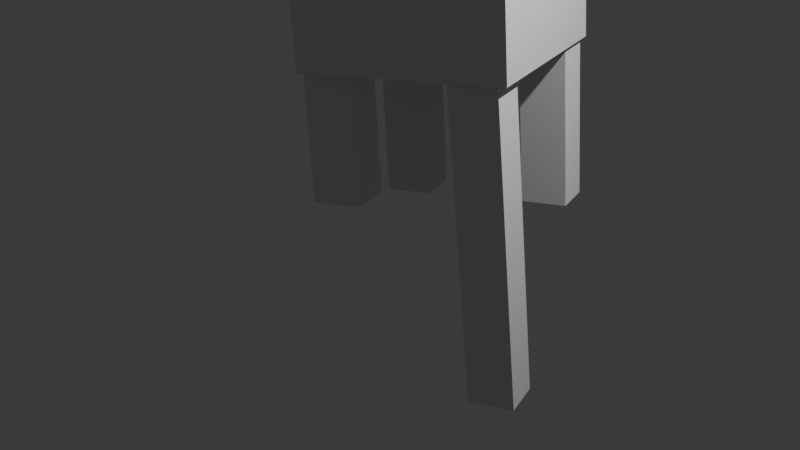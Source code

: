 # Source: gedreht2.blend  (saved by Blender 4.4.32; exported with 4.5.12 LTS)
import bpy
from mathutils import Matrix  # noqa: F401  (used for matrix-valued properties, if any)

bpy.ops.wm.read_factory_settings(use_empty=True)
scene = bpy.context.scene
scene.name = 'Scene'

# ---- collections
col_collection = bpy.data.collections.new('Collection'); scene.collection.children.link(col_collection)

# ---- materials (node trees are filled in below, after node groups)
mat_material = bpy.data.materials.new('Material')
mat_material.alpha_threshold = 0.0
mat_material.roughness = 0.5
mat_material.line_color = (0.0, 0.0, 0.0, 1.0)

# ---- material node trees
mat_material.use_nodes = True; mat_material.node_tree.nodes.clear()
_N = mat_material.node_tree.nodes; _L = mat_material.node_tree.links
n0 = _N.new('ShaderNodeOutputMaterial'); n0.name = 'Material Output'; n0.location = (300, 300)
n1 = _N.new('ShaderNodeBsdfPrincipled'); n1.name = 'Principled BSDF'; n1.location = (10, 300)
n1.inputs[3].default_value = 1.45
_L.new(n1.outputs[0], n0.inputs[0])
n0.is_active_output = True

# ---- world
world_world = bpy.data.worlds.new('World'); scene.world = world_world
world_world.use_nodes = True; world_world.node_tree.nodes.clear()
_N = world_world.node_tree.nodes; _L = world_world.node_tree.links
n0 = _N.new('ShaderNodeOutputWorld'); n0.name = 'World Output'; n0.location = (300, 300)
n1 = _N.new('ShaderNodeBackground'); n1.name = 'Background'; n1.location = (10, 300)
n1.inputs[0].default_value = (0.05088, 0.05088, 0.05088, 1.0)
_L.new(n1.outputs[0], n0.inputs[0])
n0.is_active_output = True
world_world.color = (0.05088, 0.05088, 0.05088)
world_world.sun_shadow_jitter_overblur = 0.0

# ---- cameras
cam_camera = bpy.data.cameras.new('Camera')
cam_camera.clip_end = 100.0
cam_camera.ortho_scale = 7.314

# ---- lights
light_light = bpy.data.lights.new('Light', 'POINT')
light_light.energy = 1000.0
light_light.shadow_soft_size = 0.1

# ---- meshes
me_cube = bpy.data.meshes.new('Cube')
me_cube.from_pydata([(1.0, 1.0, 1.0), (1.0, 1.0, -1.0), (1.0, -1.0, 1.0), (1.0, -1.0, -1.0), (-1.0, 1.0, 1.0), (-1.0, 1.0, -1.0), (-1.0, -1.0, 1.0), (-1.0, -1.0, -1.0)], [], [(0, 4, 6, 2), (3, 2, 6, 7), (7, 6, 4, 5), (5, 1, 3, 7), (1, 0, 2, 3), (5, 4, 0, 1)])
_uv = me_cube.uv_layers.new(name='UVMap')
_uv.uv.foreach_set('vector', [0.625, 0.5, 0.875, 0.5, 0.875, 0.75, 0.625, 0.75, 0.375, 0.75, 0.625, 0.75, 0.625, 1.0, 0.375, 1.0, 0.375, 0.0, 0.625, 0.0, 0.625, 0.25, 0.375, 0.25, 0.125, 0.5, 0.375, 0.5, 0.375, 0.75, 0.125, 0.75, 0.375, 0.5, 0.625, 0.5, 0.625, 0.75, 0.375, 0.75, 0.375, 0.25, 0.625, 0.25, 0.625, 0.5, 0.375, 0.5])
me_cube.materials.append(mat_material)
me_cube.use_mirror_vertex_groups = False
me_cube.update()
me_cube_001 = bpy.data.meshes.new('Cube.001')
me_cube_001.from_pydata([(-0.2114, -0.2271, -0.7839), (-0.2114, -0.2271, 0.7839), (-0.2114, 0.2271, -0.7839), (-0.2114, 0.2271, 0.7839), (0.2114, -0.2271, -0.7839), (0.2114, -0.2271, 0.7839), (0.2114, 0.2271, -0.7839), (0.2114, 0.2271, 0.7839)], [], [(0, 1, 3, 2), (2, 3, 7, 6), (6, 7, 5, 4), (4, 5, 1, 0), (2, 6, 4, 0), (7, 3, 1, 5)])
_uv = me_cube_001.uv_layers.new(name='UVMap')
_uv.uv.foreach_set('vector', [0.375, 0.0, 0.625, 0.0, 0.625, 0.25, 0.375, 0.25, 0.375, 0.25, 0.625, 0.25, 0.625, 0.5, 0.375, 0.5, 0.375, 0.5, 0.625, 0.5, 0.625, 0.75, 0.375, 0.75, 0.375, 0.75, 0.625, 0.75, 0.625, 1.0, 0.375, 1.0, 0.125, 0.5, 0.375, 0.5, 0.375, 0.75, 0.125, 0.75, 0.625, 0.5, 0.875, 0.5, 0.875, 0.75, 0.625, 0.75])
me_cube_001.update()
me_cube_002 = bpy.data.meshes.new('Cube.002')
me_cube_002.from_pydata([(-0.2257, -0.2338, -0.6197), (-0.2257, -0.2338, 0.6197), (-0.2257, 0.2338, -0.6197), (-0.2257, 0.2338, 0.6197), (0.2257, -0.2338, -0.6197), (0.2257, -0.2338, 0.6197), (0.2257, 0.2338, -0.6197), (0.2257, 0.2338, 0.6197)], [], [(0, 1, 3, 2), (2, 3, 7, 6), (6, 7, 5, 4), (4, 5, 1, 0), (2, 6, 4, 0), (7, 3, 1, 5)])
_uv = me_cube_002.uv_layers.new(name='UVMap')
_uv.uv.foreach_set('vector', [0.375, 0.0, 0.625, 0.0, 0.625, 0.25, 0.375, 0.25, 0.375, 0.25, 0.625, 0.25, 0.625, 0.5, 0.375, 0.5, 0.375, 0.5, 0.625, 0.5, 0.625, 0.75, 0.375, 0.75, 0.375, 0.75, 0.625, 0.75, 0.625, 1.0, 0.375, 1.0, 0.125, 0.5, 0.375, 0.5, 0.375, 0.75, 0.125, 0.75, 0.625, 0.5, 0.875, 0.5, 0.875, 0.75, 0.625, 0.75])
me_cube_002.update()
me_cube_003 = bpy.data.meshes.new('Cube.003')
me_cube_003.from_pydata([(-0.2048, -0.2286, -1.53), (-0.2048, -0.2286, 1.53), (-0.2048, 0.2286, -1.53), (-0.2048, 0.2286, 1.53), (0.2048, -0.2286, -1.53), (0.2048, -0.2286, 1.53), (0.2048, 0.2286, -1.53), (0.2048, 0.2286, 1.53)], [], [(0, 1, 3, 2), (2, 3, 7, 6), (6, 7, 5, 4), (4, 5, 1, 0), (2, 6, 4, 0), (7, 3, 1, 5)])
_uv = me_cube_003.uv_layers.new(name='UVMap')
_uv.uv.foreach_set('vector', [0.375, 0.0, 0.625, 0.0, 0.625, 0.25, 0.375, 0.25, 0.375, 0.25, 0.625, 0.25, 0.625, 0.5, 0.375, 0.5, 0.375, 0.5, 0.625, 0.5, 0.625, 0.75, 0.375, 0.75, 0.375, 0.75, 0.625, 0.75, 0.625, 1.0, 0.375, 1.0, 0.125, 0.5, 0.375, 0.5, 0.375, 0.75, 0.125, 0.75, 0.625, 0.5, 0.875, 0.5, 0.875, 0.75, 0.625, 0.75])
me_cube_003.update()
me_cube_004 = bpy.data.meshes.new('Cube.004')
me_cube_004.from_pydata([(-0.2147, -0.2316, -0.8006), (-0.2147, -0.2316, 0.8006), (-0.2147, 0.2316, -0.8006), (-0.2147, 0.2316, 0.8006), (0.2147, -0.2316, -0.8006), (0.2147, -0.2316, 0.8006), (0.2147, 0.2316, -0.8006), (0.2147, 0.2316, 0.8006)], [], [(0, 1, 3, 2), (2, 3, 7, 6), (6, 7, 5, 4), (4, 5, 1, 0), (2, 6, 4, 0), (7, 3, 1, 5)])
_uv = me_cube_004.uv_layers.new(name='UVMap')
_uv.uv.foreach_set('vector', [0.375, 0.0, 0.625, 0.0, 0.625, 0.25, 0.375, 0.25, 0.375, 0.25, 0.625, 0.25, 0.625, 0.5, 0.375, 0.5, 0.375, 0.5, 0.625, 0.5, 0.625, 0.75, 0.375, 0.75, 0.375, 0.75, 0.625, 0.75, 0.625, 1.0, 0.375, 1.0, 0.125, 0.5, 0.375, 0.5, 0.375, 0.75, 0.125, 0.75, 0.625, 0.5, 0.875, 0.5, 0.875, 0.75, 0.625, 0.75])
me_cube_004.update()

# ---- objects
ob_cube = bpy.data.objects.new('Cube', me_cube)
ob_light = bpy.data.objects.new('Light', light_light)
ob_camera = bpy.data.objects.new('Camera', cam_camera)
ob_cube_001 = bpy.data.objects.new('Cube.001', me_cube_001)
ob_cube_002 = bpy.data.objects.new('Cube.002', me_cube_002)
ob_cube_003 = bpy.data.objects.new('Cube.003', me_cube_003)
ob_cube_004 = bpy.data.objects.new('Cube.004', me_cube_004)

# ---- transforms, parenting, visibility, modifiers, constraints
ob_cube.location = (0.3973, 0.1461, 2.815)
ob_cube.rotation_euler = (-2.591, -1.466, 9.22)
ob_cube.lock_rotations_4d = False
ob_cube.empty_display_type = 'ARROWS'
ob_cube.lineart.crease_threshold = 0.0
ob_light.location = (4.076, 1.005, 5.904)
ob_light.rotation_euler = (0.6503, 0.05522, 1.866)
ob_light.lock_rotations_4d = False
ob_light.empty_display_type = 'ARROWS'
ob_light.color = (0.0, 0.0, 0.0, 0.0)
ob_light.lineart.crease_threshold = 0.0
ob_camera.location = (7.359, -6.926, 4.958)
ob_camera.rotation_euler = (1.109, 0.0, 0.8149)
ob_camera.lock_rotations_4d = False
ob_camera.empty_display_type = 'ARROWS'
ob_camera.color = (0.0, 0.0, 0.0, 0.0)
ob_camera.display_type = 'WIRE'
ob_camera.lineart.crease_threshold = 0.0
ob_cube_001.location = (1.011, 1.06, 1.065)
ob_cube_001.rotation_euler = (-3.052, -0.05462, -1.228)
ob_cube_002.location = (0.1019, -0.7938, 1.176)
ob_cube_002.rotation_euler = (-3.052, -0.05462, -1.228)
ob_cube_003.location = (1.557, -0.3466, 0.4007)
ob_cube_003.rotation_euler = (-3.038, -0.02579, -1.229)
ob_cube_004.location = (-0.3603, 0.5544, 0.9178)
ob_cube_004.rotation_euler = (-3.055, -0.05541, -1.228)

# ---- collection membership
col_collection.objects.link(ob_cube)
col_collection.objects.link(ob_light)
col_collection.objects.link(ob_camera)
col_collection.objects.link(ob_cube_001)
col_collection.objects.link(ob_cube_002)
col_collection.objects.link(ob_cube_003)
col_collection.objects.link(ob_cube_004)

# ---- scene / render settings (as saved in the file)
scene.camera = ob_camera
scene.frame_start = 1; scene.frame_end = 250; scene.frame_set(1)
scene.render.engine = 'BLENDER_EEVEE_NEXT'
bpy.context.view_layer.update()
